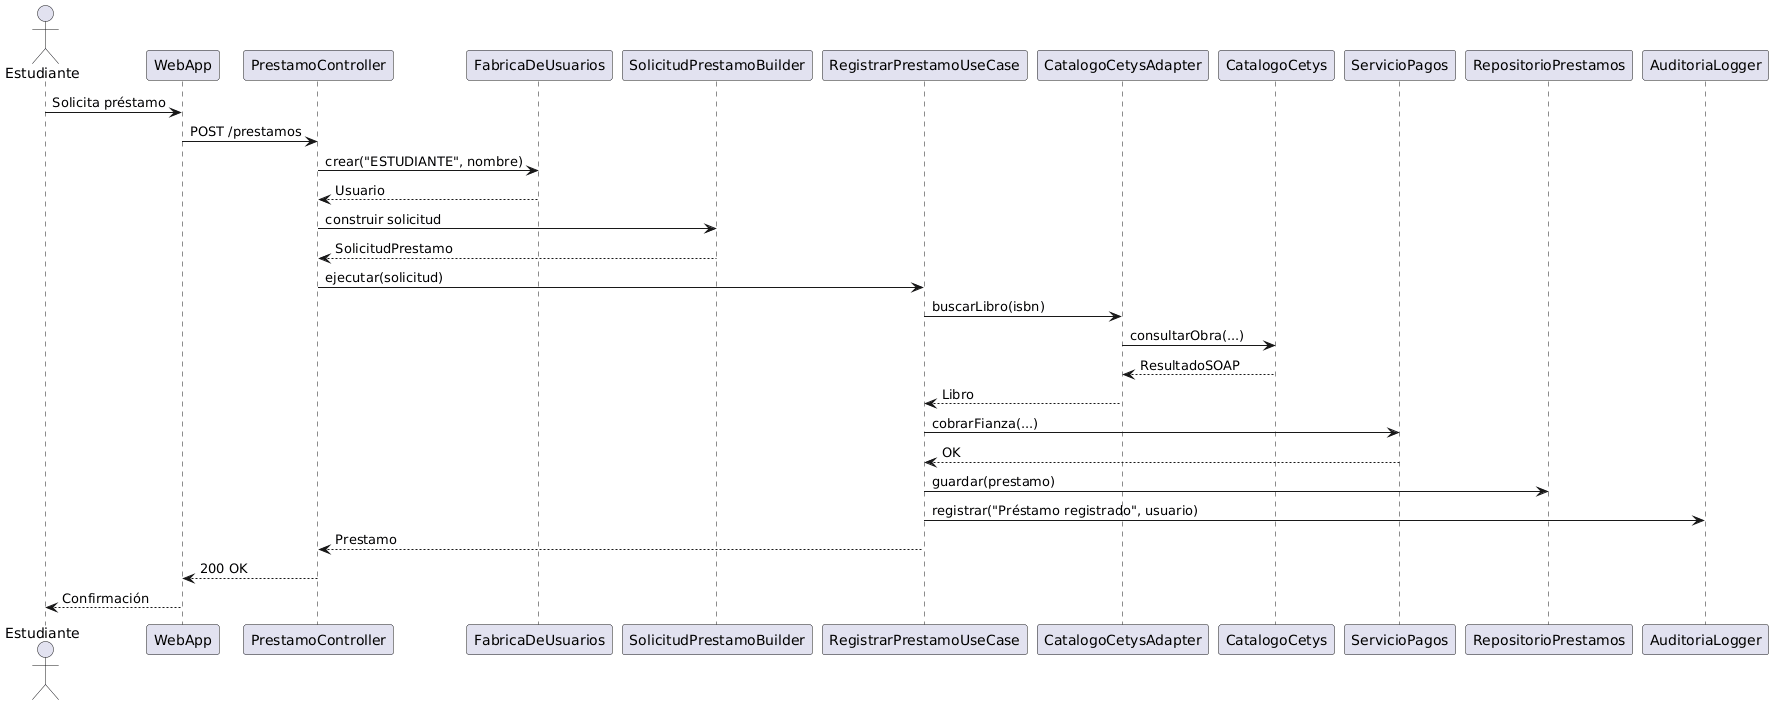

The diagram above was rendered by PlantUML. Its source (embedded in the PNG):
@startuml
actor Estudiante
participant "WebApp" as Web
participant "PrestamoController" as Ctrl
participant "FabricaDeUsuarios" as Fabrica
participant "SolicitudPrestamoBuilder" as Builder
participant "RegistrarPrestamoUseCase" as UseCase
participant "CatalogoCetysAdapter" as Adapter
participant "CatalogoCetys" as Cetys
participant "ServicioPagos" as Pagos
participant "RepositorioPrestamos" as Repo
participant "AuditoriaLogger" as Logger

Estudiante -> Web : Solicita préstamo
Web -> Ctrl : POST /prestamos
Ctrl -> Fabrica : crear("ESTUDIANTE", nombre)
Fabrica --> Ctrl : Usuario
Ctrl -> Builder : construir solicitud
Builder --> Ctrl : SolicitudPrestamo
Ctrl -> UseCase : ejecutar(solicitud)
UseCase -> Adapter : buscarLibro(isbn)
Adapter -> Cetys : consultarObra(...)
Cetys --> Adapter : ResultadoSOAP
Adapter --> UseCase : Libro
UseCase -> Pagos : cobrarFianza(...)
Pagos --> UseCase : OK
UseCase -> Repo : guardar(prestamo)
UseCase -> Logger : registrar("Préstamo registrado", usuario)
UseCase --> Ctrl : Prestamo
Ctrl --> Web : 200 OK
Web --> Estudiante : Confirmación
@enduml